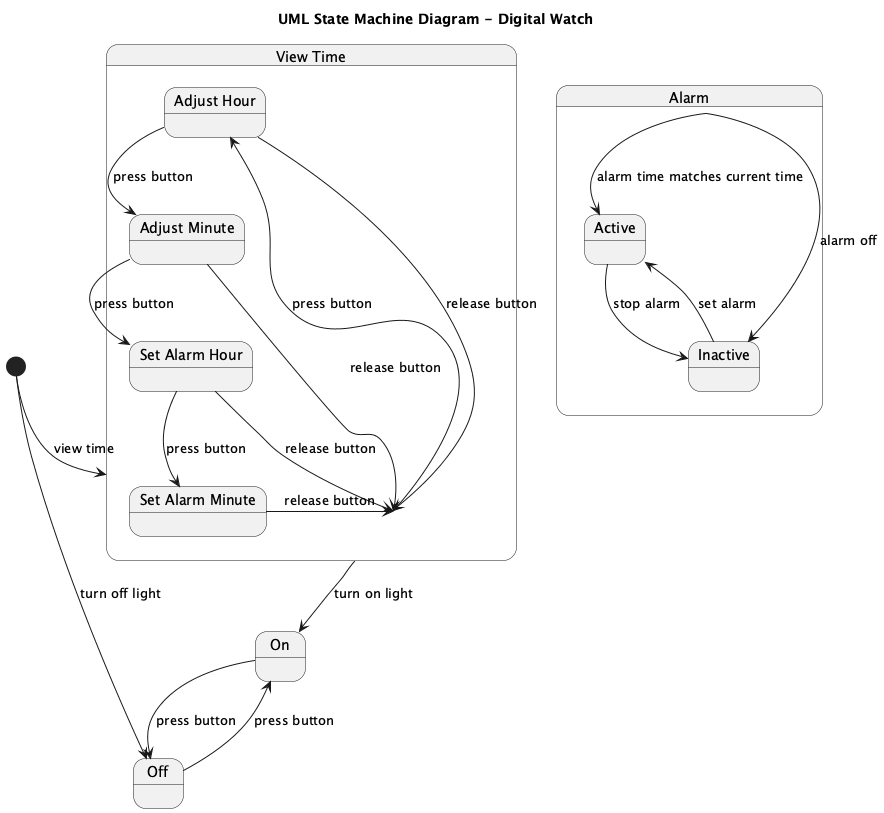

The diagram above was rendered by PlantUML. Its source (embedded in the PNG):
@startuml
title UML State Machine Diagram - Digital Watch

[*] --> ViewTime : view time

state "View Time" as ViewTime {
  state "Adjust Hour" as AdjustHour
  state "Adjust Minute" as AdjustMinute
  state "Set Alarm Hour" as SetAlarmHour
  state "Set Alarm Minute" as SetAlarmMinute
}

state "On" as On
state "Off" as Off

ViewTime --> AdjustHour : press button
AdjustHour --> ViewTime : release button
AdjustHour --> AdjustMinute : press button
AdjustMinute --> ViewTime : release button
AdjustMinute --> SetAlarmHour : press button
SetAlarmHour --> ViewTime : release button
SetAlarmHour --> SetAlarmMinute : press button
SetAlarmMinute --> ViewTime : release button

ViewTime --> On : turn on light
On --> Off : press button
Off --> On : press button

state "Alarm" as Alarm {
  state "Active" as Active
  state "Inactive" as Inactive
}

Alarm --> Inactive : alarm off
Alarm --> Active : alarm time matches current time

Active --> Inactive : stop alarm
Inactive --> Active : set alarm

[*] --> Off : turn off light

@enduml